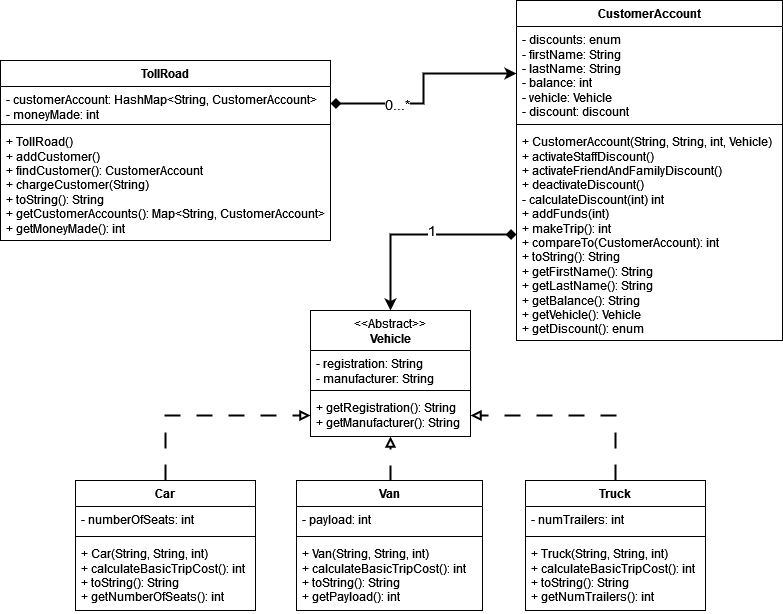

The diagram above was exported from draw.io. Its source (the exported page's mxGraphModel, read from the mxfile embedded in the PNG):
<mxGraphModel dx="1434" dy="754" grid="1" gridSize="10" guides="1" tooltips="1" connect="1" arrows="1" fold="1" page="1" pageScale="1" pageWidth="827" pageHeight="1169" math="0" shadow="0">
  <root>
    <mxCell id="0" />
    <mxCell id="1" parent="0" />
    <mxCell id="rKxEVOvBfXy6eXhgYals-1" value="&lt;div&gt;&lt;span style=&quot;font-weight: normal;&quot;&gt;&amp;lt;&amp;lt;Abstract&amp;gt;&amp;gt;&lt;/span&gt;&lt;/div&gt;&lt;div&gt;Vehicle&lt;/div&gt;" style="swimlane;fontStyle=1;align=center;verticalAlign=top;childLayout=stackLayout;horizontal=1;startSize=40;horizontalStack=0;resizeParent=1;resizeParentMax=0;resizeLast=0;collapsible=1;marginBottom=0;whiteSpace=wrap;html=1;" vertex="1" parent="1">
      <mxGeometry x="334" y="500" width="160" height="126" as="geometry" />
    </mxCell>
    <mxCell id="rKxEVOvBfXy6eXhgYals-2" value="&lt;div&gt;- registration: String&lt;/div&gt;&lt;div&gt;- manufacturer: String&lt;br&gt;&lt;/div&gt;" style="text;strokeColor=none;fillColor=none;align=left;verticalAlign=top;spacingLeft=4;spacingRight=4;overflow=hidden;rotatable=0;points=[[0,0.5],[1,0.5]];portConstraint=eastwest;whiteSpace=wrap;html=1;" vertex="1" parent="rKxEVOvBfXy6eXhgYals-1">
      <mxGeometry y="40" width="160" height="36" as="geometry" />
    </mxCell>
    <mxCell id="rKxEVOvBfXy6eXhgYals-3" value="" style="line;strokeWidth=1;fillColor=none;align=left;verticalAlign=middle;spacingTop=-1;spacingLeft=3;spacingRight=3;rotatable=0;labelPosition=right;points=[];portConstraint=eastwest;strokeColor=inherit;" vertex="1" parent="rKxEVOvBfXy6eXhgYals-1">
      <mxGeometry y="76" width="160" height="8" as="geometry" />
    </mxCell>
    <mxCell id="rKxEVOvBfXy6eXhgYals-4" value="&lt;div&gt;+ getRegistration(): String&lt;/div&gt;&lt;div&gt;+ getManufacturer(): String&lt;/div&gt;" style="text;strokeColor=none;fillColor=none;align=left;verticalAlign=top;spacingLeft=4;spacingRight=4;overflow=hidden;rotatable=0;points=[[0,0.5],[1,0.5]];portConstraint=eastwest;whiteSpace=wrap;html=1;" vertex="1" parent="rKxEVOvBfXy6eXhgYals-1">
      <mxGeometry y="84" width="160" height="42" as="geometry" />
    </mxCell>
    <mxCell id="rKxEVOvBfXy6eXhgYals-34" style="edgeStyle=elbowEdgeStyle;rounded=0;orthogonalLoop=1;jettySize=auto;html=1;entryX=0.5;entryY=1;entryDx=0;entryDy=0;dashed=1;dashPattern=8 8;endArrow=block;endFill=0;strokeWidth=2;" edge="1" parent="1" target="rKxEVOvBfXy6eXhgYals-1">
      <mxGeometry relative="1" as="geometry">
        <mxPoint x="413" y="670" as="sourcePoint" />
      </mxGeometry>
    </mxCell>
    <mxCell id="rKxEVOvBfXy6eXhgYals-5" value="Van" style="swimlane;fontStyle=1;align=center;verticalAlign=top;childLayout=stackLayout;horizontal=1;startSize=26;horizontalStack=0;resizeParent=1;resizeParentMax=0;resizeLast=0;collapsible=1;marginBottom=0;whiteSpace=wrap;html=1;" vertex="1" parent="1">
      <mxGeometry x="320" y="670" width="186" height="130" as="geometry" />
    </mxCell>
    <mxCell id="rKxEVOvBfXy6eXhgYals-6" value="- payload: int" style="text;strokeColor=none;fillColor=none;align=left;verticalAlign=top;spacingLeft=4;spacingRight=4;overflow=hidden;rotatable=0;points=[[0,0.5],[1,0.5]];portConstraint=eastwest;whiteSpace=wrap;html=1;" vertex="1" parent="rKxEVOvBfXy6eXhgYals-5">
      <mxGeometry y="26" width="186" height="26" as="geometry" />
    </mxCell>
    <mxCell id="rKxEVOvBfXy6eXhgYals-7" value="" style="line;strokeWidth=1;fillColor=none;align=left;verticalAlign=middle;spacingTop=-1;spacingLeft=3;spacingRight=3;rotatable=0;labelPosition=right;points=[];portConstraint=eastwest;strokeColor=inherit;" vertex="1" parent="rKxEVOvBfXy6eXhgYals-5">
      <mxGeometry y="52" width="186" height="8" as="geometry" />
    </mxCell>
    <mxCell id="rKxEVOvBfXy6eXhgYals-8" value="&lt;div&gt;+ Van(String, String, int)&lt;/div&gt;&lt;div&gt;+ calculateBasicTripCost(): int&lt;/div&gt;&lt;div&gt;+ toString(): String&lt;/div&gt;&lt;div&gt;+ getPayload(): int&lt;br&gt;&lt;/div&gt;" style="text;strokeColor=none;fillColor=none;align=left;verticalAlign=top;spacingLeft=4;spacingRight=4;overflow=hidden;rotatable=0;points=[[0,0.5],[1,0.5]];portConstraint=eastwest;whiteSpace=wrap;html=1;" vertex="1" parent="rKxEVOvBfXy6eXhgYals-5">
      <mxGeometry y="60" width="186" height="70" as="geometry" />
    </mxCell>
    <mxCell id="rKxEVOvBfXy6eXhgYals-36" style="edgeStyle=elbowEdgeStyle;rounded=0;orthogonalLoop=1;jettySize=auto;html=1;exitX=0.5;exitY=0;exitDx=0;exitDy=0;entryX=0;entryY=0.5;entryDx=0;entryDy=0;dashed=1;dashPattern=8 8;endArrow=block;endFill=0;strokeWidth=2;" edge="1" parent="1" source="rKxEVOvBfXy6eXhgYals-9" target="rKxEVOvBfXy6eXhgYals-4">
      <mxGeometry relative="1" as="geometry">
        <Array as="points">
          <mxPoint x="189" y="640" />
        </Array>
      </mxGeometry>
    </mxCell>
    <mxCell id="rKxEVOvBfXy6eXhgYals-9" value="Car" style="swimlane;fontStyle=1;align=center;verticalAlign=top;childLayout=stackLayout;horizontal=1;startSize=26;horizontalStack=0;resizeParent=1;resizeParentMax=0;resizeLast=0;collapsible=1;marginBottom=0;whiteSpace=wrap;html=1;" vertex="1" parent="1">
      <mxGeometry x="99" y="670" width="180" height="130" as="geometry" />
    </mxCell>
    <mxCell id="rKxEVOvBfXy6eXhgYals-10" value="- numberOfSeats: int" style="text;strokeColor=none;fillColor=none;align=left;verticalAlign=top;spacingLeft=4;spacingRight=4;overflow=hidden;rotatable=0;points=[[0,0.5],[1,0.5]];portConstraint=eastwest;whiteSpace=wrap;html=1;" vertex="1" parent="rKxEVOvBfXy6eXhgYals-9">
      <mxGeometry y="26" width="180" height="26" as="geometry" />
    </mxCell>
    <mxCell id="rKxEVOvBfXy6eXhgYals-11" value="" style="line;strokeWidth=1;fillColor=none;align=left;verticalAlign=middle;spacingTop=-1;spacingLeft=3;spacingRight=3;rotatable=0;labelPosition=right;points=[];portConstraint=eastwest;strokeColor=inherit;" vertex="1" parent="rKxEVOvBfXy6eXhgYals-9">
      <mxGeometry y="52" width="180" height="8" as="geometry" />
    </mxCell>
    <mxCell id="rKxEVOvBfXy6eXhgYals-12" value="&lt;div&gt;+ Car(String, String, int)&lt;/div&gt;&lt;div&gt;+ calculateBasicTripCost(): int&lt;/div&gt;&lt;div&gt;+ toString(): String&lt;/div&gt;&lt;div&gt;+ getNumberOfSeats(): int&lt;br&gt;&lt;/div&gt;&lt;div&gt;&lt;br&gt;&lt;/div&gt;" style="text;strokeColor=none;fillColor=none;align=left;verticalAlign=top;spacingLeft=4;spacingRight=4;overflow=hidden;rotatable=0;points=[[0,0.5],[1,0.5]];portConstraint=eastwest;whiteSpace=wrap;html=1;" vertex="1" parent="rKxEVOvBfXy6eXhgYals-9">
      <mxGeometry y="60" width="180" height="70" as="geometry" />
    </mxCell>
    <mxCell id="rKxEVOvBfXy6eXhgYals-35" style="edgeStyle=elbowEdgeStyle;rounded=0;orthogonalLoop=1;jettySize=auto;html=1;exitX=0.5;exitY=0;exitDx=0;exitDy=0;entryX=1;entryY=0.5;entryDx=0;entryDy=0;dashed=1;dashPattern=8 8;endArrow=block;endFill=0;strokeWidth=2;" edge="1" parent="1" source="rKxEVOvBfXy6eXhgYals-13" target="rKxEVOvBfXy6eXhgYals-4">
      <mxGeometry relative="1" as="geometry">
        <Array as="points">
          <mxPoint x="639" y="650" />
        </Array>
      </mxGeometry>
    </mxCell>
    <mxCell id="rKxEVOvBfXy6eXhgYals-13" value="Truck" style="swimlane;fontStyle=1;align=center;verticalAlign=top;childLayout=stackLayout;horizontal=1;startSize=26;horizontalStack=0;resizeParent=1;resizeParentMax=0;resizeLast=0;collapsible=1;marginBottom=0;whiteSpace=wrap;html=1;" vertex="1" parent="1">
      <mxGeometry x="549" y="670" width="180" height="130" as="geometry" />
    </mxCell>
    <mxCell id="rKxEVOvBfXy6eXhgYals-14" value="- numTrailers: int" style="text;strokeColor=none;fillColor=none;align=left;verticalAlign=top;spacingLeft=4;spacingRight=4;overflow=hidden;rotatable=0;points=[[0,0.5],[1,0.5]];portConstraint=eastwest;whiteSpace=wrap;html=1;" vertex="1" parent="rKxEVOvBfXy6eXhgYals-13">
      <mxGeometry y="26" width="180" height="26" as="geometry" />
    </mxCell>
    <mxCell id="rKxEVOvBfXy6eXhgYals-15" value="" style="line;strokeWidth=1;fillColor=none;align=left;verticalAlign=middle;spacingTop=-1;spacingLeft=3;spacingRight=3;rotatable=0;labelPosition=right;points=[];portConstraint=eastwest;strokeColor=inherit;" vertex="1" parent="rKxEVOvBfXy6eXhgYals-13">
      <mxGeometry y="52" width="180" height="8" as="geometry" />
    </mxCell>
    <mxCell id="rKxEVOvBfXy6eXhgYals-16" value="&lt;div&gt;+ Truck(String, String, int)&lt;/div&gt;&lt;div&gt;+ calculateBasicTripCost(): int&lt;br&gt;&lt;/div&gt;&lt;div&gt;+ toString(): String&lt;br&gt;&lt;/div&gt;&lt;div&gt;+ getNumTrailers(): int&lt;br&gt;&lt;/div&gt;" style="text;strokeColor=none;fillColor=none;align=left;verticalAlign=top;spacingLeft=4;spacingRight=4;overflow=hidden;rotatable=0;points=[[0,0.5],[1,0.5]];portConstraint=eastwest;whiteSpace=wrap;html=1;" vertex="1" parent="rKxEVOvBfXy6eXhgYals-13">
      <mxGeometry y="60" width="180" height="70" as="geometry" />
    </mxCell>
    <mxCell id="rKxEVOvBfXy6eXhgYals-25" value="TollRoad" style="swimlane;fontStyle=1;align=center;verticalAlign=top;childLayout=stackLayout;horizontal=1;startSize=26;horizontalStack=0;resizeParent=1;resizeParentMax=0;resizeLast=0;collapsible=1;marginBottom=0;whiteSpace=wrap;html=1;" vertex="1" parent="1">
      <mxGeometry x="24" y="250" width="330" height="180" as="geometry" />
    </mxCell>
    <mxCell id="rKxEVOvBfXy6eXhgYals-26" value="&lt;div&gt;- customerAccount: HashMap&amp;lt;String, CustomerAccount&amp;gt;&lt;/div&gt;&lt;div&gt;- moneyMade: int&lt;br&gt;&lt;/div&gt;" style="text;strokeColor=none;fillColor=none;align=left;verticalAlign=top;spacingLeft=4;spacingRight=4;overflow=hidden;rotatable=0;points=[[0,0.5],[1,0.5]];portConstraint=eastwest;whiteSpace=wrap;html=1;" vertex="1" parent="rKxEVOvBfXy6eXhgYals-25">
      <mxGeometry y="26" width="330" height="34" as="geometry" />
    </mxCell>
    <mxCell id="rKxEVOvBfXy6eXhgYals-27" value="" style="line;strokeWidth=1;fillColor=none;align=left;verticalAlign=middle;spacingTop=-1;spacingLeft=3;spacingRight=3;rotatable=0;labelPosition=right;points=[];portConstraint=eastwest;strokeColor=inherit;" vertex="1" parent="rKxEVOvBfXy6eXhgYals-25">
      <mxGeometry y="60" width="330" height="8" as="geometry" />
    </mxCell>
    <mxCell id="rKxEVOvBfXy6eXhgYals-28" value="&lt;div&gt;+ TollRoad()&lt;/div&gt;&lt;div&gt;+ addCustomer()&lt;br&gt;&lt;/div&gt;&lt;div&gt;+ findCustomer(): CustomerAccount&lt;/div&gt;&lt;div&gt;+ chargeCustomer(String)&lt;/div&gt;&lt;div&gt;+ toString(): String&lt;br&gt;&lt;/div&gt;&lt;div&gt;+ getCustomerAccounts(): Map&amp;lt;String, CustomerAccount&amp;gt;&lt;br&gt;&lt;/div&gt;&lt;div&gt;+ getMoneyMade(): int&lt;/div&gt;&lt;div&gt;&lt;br&gt;&lt;/div&gt;" style="text;strokeColor=none;fillColor=none;align=left;verticalAlign=top;spacingLeft=4;spacingRight=4;overflow=hidden;rotatable=0;points=[[0,0.5],[1,0.5]];portConstraint=eastwest;whiteSpace=wrap;html=1;" vertex="1" parent="rKxEVOvBfXy6eXhgYals-25">
      <mxGeometry y="68" width="330" height="112" as="geometry" />
    </mxCell>
    <mxCell id="rKxEVOvBfXy6eXhgYals-29" value="CustomerAccount" style="swimlane;fontStyle=1;align=center;verticalAlign=top;childLayout=stackLayout;horizontal=1;startSize=26;horizontalStack=0;resizeParent=1;resizeParentMax=0;resizeLast=0;collapsible=1;marginBottom=0;whiteSpace=wrap;html=1;" vertex="1" parent="1">
      <mxGeometry x="540" y="190" width="266" height="340" as="geometry" />
    </mxCell>
    <mxCell id="rKxEVOvBfXy6eXhgYals-30" value="&lt;div&gt;- discounts: enum&lt;/div&gt;&lt;div&gt;- firstName: String&lt;/div&gt;&lt;div&gt;- lastName: String&lt;br&gt;&lt;/div&gt;&lt;div&gt;- balance: int&lt;br&gt;&lt;/div&gt;&lt;div&gt;- vehicle: Vehicle&lt;br&gt;&lt;/div&gt;- discount: discount" style="text;strokeColor=none;fillColor=none;align=left;verticalAlign=top;spacingLeft=4;spacingRight=4;overflow=hidden;rotatable=0;points=[[0,0.5],[1,0.5]];portConstraint=eastwest;whiteSpace=wrap;html=1;" vertex="1" parent="rKxEVOvBfXy6eXhgYals-29">
      <mxGeometry y="26" width="266" height="94" as="geometry" />
    </mxCell>
    <mxCell id="rKxEVOvBfXy6eXhgYals-31" value="" style="line;strokeWidth=1;fillColor=none;align=left;verticalAlign=middle;spacingTop=-1;spacingLeft=3;spacingRight=3;rotatable=0;labelPosition=right;points=[];portConstraint=eastwest;strokeColor=inherit;" vertex="1" parent="rKxEVOvBfXy6eXhgYals-29">
      <mxGeometry y="120" width="266" height="8" as="geometry" />
    </mxCell>
    <mxCell id="rKxEVOvBfXy6eXhgYals-32" value="&lt;div&gt;+ CustomerAccount(String, String, int, Vehicle)&lt;/div&gt;&lt;div&gt;+ activateStaffDiscount()&lt;/div&gt;&lt;div&gt;+ activateFriendAndFamilyDiscount()&lt;/div&gt;&lt;div&gt;+ deactivateDiscount()&lt;/div&gt;&lt;div&gt;- calculateDiscount(int) int&lt;/div&gt;&lt;div&gt;+ addFunds(int)&lt;/div&gt;&lt;div&gt;+ makeTrip(): int&lt;/div&gt;&lt;div&gt;+ compareTo(CustomerAccount): int&lt;/div&gt;&lt;div&gt;+ toString(): String&lt;/div&gt;&lt;div&gt;+ getFirstName(): String&lt;/div&gt;&lt;div&gt;+ getLastName(): String&lt;/div&gt;&lt;div&gt;+ getBalance(): String&lt;/div&gt;&lt;div&gt;+ getVehicle(): Vehicle&lt;/div&gt;&lt;div&gt;+ getDiscount(): enum&lt;br&gt;&lt;/div&gt;&lt;div&gt;&lt;br&gt;&lt;/div&gt;" style="text;strokeColor=none;fillColor=none;align=left;verticalAlign=top;spacingLeft=4;spacingRight=4;overflow=hidden;rotatable=0;points=[[0,0.5],[1,0.5]];portConstraint=eastwest;whiteSpace=wrap;html=1;" vertex="1" parent="rKxEVOvBfXy6eXhgYals-29">
      <mxGeometry y="128" width="266" height="212" as="geometry" />
    </mxCell>
    <mxCell id="rKxEVOvBfXy6eXhgYals-43" style="edgeStyle=orthogonalEdgeStyle;rounded=0;orthogonalLoop=1;jettySize=auto;html=1;exitX=0;exitY=0.5;exitDx=0;exitDy=0;entryX=0.5;entryY=0;entryDx=0;entryDy=0;startArrow=diamond;startFill=1;strokeWidth=2;" edge="1" parent="1" source="rKxEVOvBfXy6eXhgYals-32" target="rKxEVOvBfXy6eXhgYals-1">
      <mxGeometry relative="1" as="geometry" />
    </mxCell>
    <mxCell id="rKxEVOvBfXy6eXhgYals-45" value="&lt;div style=&quot;font-size: 14px;&quot;&gt;&lt;font style=&quot;font-size: 14px;&quot;&gt;1&lt;/font&gt;&lt;/div&gt;&lt;div style=&quot;font-size: 14px;&quot;&gt;&lt;font style=&quot;font-size: 14px;&quot;&gt;&lt;br&gt;&lt;/font&gt;&lt;/div&gt;" style="edgeLabel;html=1;align=center;verticalAlign=middle;resizable=0;points=[];" vertex="1" connectable="0" parent="rKxEVOvBfXy6eXhgYals-43">
      <mxGeometry x="-0.1485" y="4" relative="1" as="geometry">
        <mxPoint as="offset" />
      </mxGeometry>
    </mxCell>
    <mxCell id="rKxEVOvBfXy6eXhgYals-44" style="edgeStyle=orthogonalEdgeStyle;rounded=0;orthogonalLoop=1;jettySize=auto;html=1;exitX=1;exitY=0.5;exitDx=0;exitDy=0;entryX=0;entryY=0.5;entryDx=0;entryDy=0;strokeWidth=2;startArrow=diamond;startFill=1;" edge="1" parent="1" source="rKxEVOvBfXy6eXhgYals-26" target="rKxEVOvBfXy6eXhgYals-30">
      <mxGeometry relative="1" as="geometry" />
    </mxCell>
    <mxCell id="rKxEVOvBfXy6eXhgYals-47" value="&lt;font style=&quot;font-size: 14px;&quot;&gt;0...*&lt;/font&gt;" style="edgeLabel;html=1;align=center;verticalAlign=middle;resizable=0;points=[];" vertex="1" connectable="0" parent="rKxEVOvBfXy6eXhgYals-44">
      <mxGeometry x="-0.3889" relative="1" as="geometry">
        <mxPoint as="offset" />
      </mxGeometry>
    </mxCell>
  </root>
</mxGraphModel>